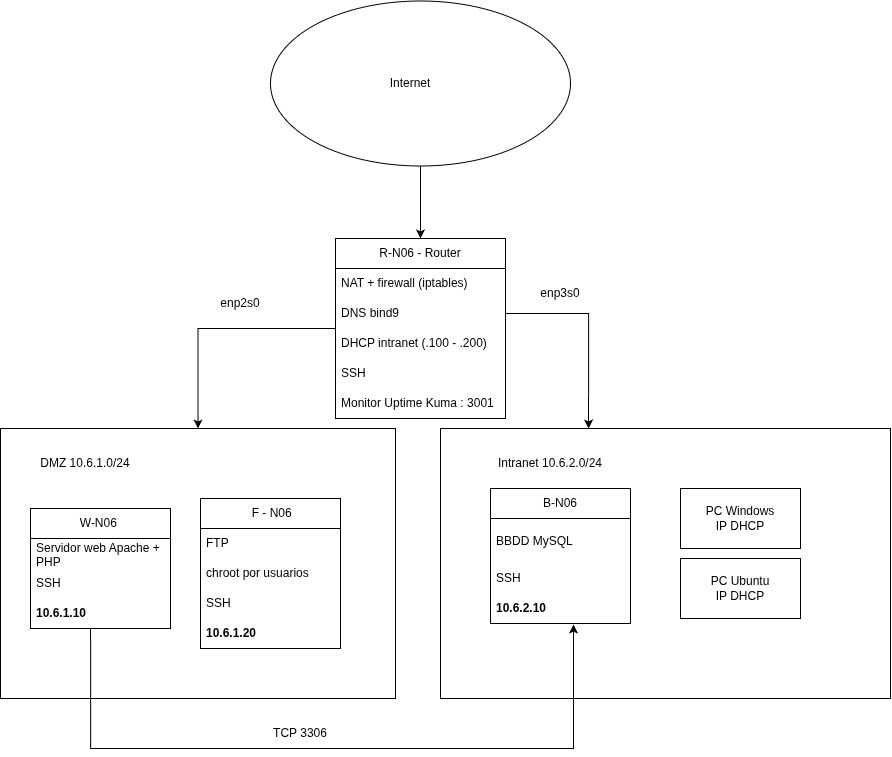

The diagram above was exported from draw.io. Its source (the exported page's mxGraphModel, read from the mxfile embedded in the PNG):
<mxGraphModel dx="1488" dy="1968" grid="1" gridSize="10" guides="1" tooltips="1" connect="1" arrows="1" fold="1" page="1" pageScale="1" pageWidth="827" pageHeight="1169" math="0" shadow="0">
  <root>
    <mxCell id="0" />
    <mxCell id="1" parent="0" />
    <mxCell id="gzDHcU-qAIjADhXMIPwS-19" parent="1" style="rounded=0;whiteSpace=wrap;html=1;" value="" vertex="1">
      <mxGeometry height="270" width="450" x="500" y="410" as="geometry" />
    </mxCell>
    <mxCell id="gzDHcU-qAIjADhXMIPwS-16" parent="1" style="rounded=0;whiteSpace=wrap;html=1;" value="" vertex="1">
      <mxGeometry height="270" width="395" x="60" y="410" as="geometry" />
    </mxCell>
    <mxCell id="DOiT3CcgjyiNVZrbD05P-2" parent="1" style="swimlane;fontStyle=0;childLayout=stackLayout;horizontal=1;startSize=30;horizontalStack=0;resizeParent=1;resizeParentMax=0;resizeLast=0;collapsible=1;marginBottom=0;whiteSpace=wrap;html=1;" value="W-N06&amp;nbsp;" vertex="1">
      <mxGeometry height="120" width="140" x="90" y="490" as="geometry" />
    </mxCell>
    <mxCell id="DOiT3CcgjyiNVZrbD05P-3" parent="DOiT3CcgjyiNVZrbD05P-2" style="text;strokeColor=none;fillColor=none;align=left;verticalAlign=middle;spacingLeft=4;spacingRight=4;overflow=hidden;points=[[0,0.5],[1,0.5]];portConstraint=eastwest;rotatable=0;whiteSpace=wrap;html=1;" value="Servidor web Apache + PHP" vertex="1">
      <mxGeometry height="30" width="140" y="30" as="geometry" />
    </mxCell>
    <mxCell id="DOiT3CcgjyiNVZrbD05P-15" parent="DOiT3CcgjyiNVZrbD05P-2" style="text;strokeColor=none;fillColor=none;align=left;verticalAlign=middle;spacingLeft=4;spacingRight=4;overflow=hidden;points=[[0,0.5],[1,0.5]];portConstraint=eastwest;rotatable=0;whiteSpace=wrap;html=1;" value="SSH" vertex="1">
      <mxGeometry height="30" width="140" y="60" as="geometry" />
    </mxCell>
    <mxCell id="gzDHcU-qAIjADhXMIPwS-13" parent="DOiT3CcgjyiNVZrbD05P-2" style="text;strokeColor=none;fillColor=none;align=left;verticalAlign=middle;spacingLeft=4;spacingRight=4;overflow=hidden;points=[[0,0.5],[1,0.5]];portConstraint=eastwest;rotatable=0;whiteSpace=wrap;html=1;fontStyle=0" value="&lt;b&gt;10.6.1.10&lt;/b&gt;" vertex="1">
      <mxGeometry height="30" width="140" y="90" as="geometry" />
    </mxCell>
    <mxCell id="DOiT3CcgjyiNVZrbD05P-6" parent="1" style="swimlane;fontStyle=0;childLayout=stackLayout;horizontal=1;startSize=30;horizontalStack=0;resizeParent=1;resizeParentMax=0;resizeLast=0;collapsible=1;marginBottom=0;whiteSpace=wrap;html=1;" value="&amp;nbsp;F - N06" vertex="1">
      <mxGeometry height="150" width="140" x="260" y="480" as="geometry" />
    </mxCell>
    <mxCell id="DOiT3CcgjyiNVZrbD05P-17" parent="DOiT3CcgjyiNVZrbD05P-6" style="text;strokeColor=none;fillColor=none;align=left;verticalAlign=middle;spacingLeft=4;spacingRight=4;overflow=hidden;points=[[0,0.5],[1,0.5]];portConstraint=eastwest;rotatable=0;whiteSpace=wrap;html=1;" value="FTP" vertex="1">
      <mxGeometry height="30" width="140" y="30" as="geometry" />
    </mxCell>
    <mxCell id="DOiT3CcgjyiNVZrbD05P-18" parent="DOiT3CcgjyiNVZrbD05P-6" style="text;strokeColor=none;fillColor=none;align=left;verticalAlign=middle;spacingLeft=4;spacingRight=4;overflow=hidden;points=[[0,0.5],[1,0.5]];portConstraint=eastwest;rotatable=0;whiteSpace=wrap;html=1;fontStyle=0" value="chroot por usuarios" vertex="1">
      <mxGeometry height="30" width="140" y="60" as="geometry" />
    </mxCell>
    <mxCell id="gzDHcU-qAIjADhXMIPwS-10" parent="DOiT3CcgjyiNVZrbD05P-6" style="text;strokeColor=none;fillColor=none;align=left;verticalAlign=middle;spacingLeft=4;spacingRight=4;overflow=hidden;points=[[0,0.5],[1,0.5]];portConstraint=eastwest;rotatable=0;whiteSpace=wrap;html=1;fontStyle=0" value="SSH" vertex="1">
      <mxGeometry height="30" width="140" y="90" as="geometry" />
    </mxCell>
    <mxCell id="gzDHcU-qAIjADhXMIPwS-11" parent="DOiT3CcgjyiNVZrbD05P-6" style="text;strokeColor=none;fillColor=none;align=left;verticalAlign=middle;spacingLeft=4;spacingRight=4;overflow=hidden;points=[[0,0.5],[1,0.5]];portConstraint=eastwest;rotatable=0;whiteSpace=wrap;html=1;fontStyle=0" value="&lt;b&gt;10.6.1.20&lt;/b&gt;" vertex="1">
      <mxGeometry height="30" width="140" y="120" as="geometry" />
    </mxCell>
    <mxCell id="gzDHcU-qAIjADhXMIPwS-17" edge="1" parent="1" source="DOiT3CcgjyiNVZrbD05P-10" style="edgeStyle=orthogonalEdgeStyle;rounded=0;orthogonalLoop=1;jettySize=auto;html=1;exitX=0;exitY=0.5;exitDx=0;exitDy=0;" target="gzDHcU-qAIjADhXMIPwS-16">
      <mxGeometry relative="1" as="geometry" />
    </mxCell>
    <mxCell id="DOiT3CcgjyiNVZrbD05P-10" parent="1" style="swimlane;fontStyle=0;childLayout=stackLayout;horizontal=1;startSize=30;horizontalStack=0;resizeParent=1;resizeParentMax=0;resizeLast=0;collapsible=1;marginBottom=0;whiteSpace=wrap;html=1;" value="R-N06 - Router" vertex="1">
      <mxGeometry height="180" width="170" x="395" y="220" as="geometry" />
    </mxCell>
    <mxCell id="DOiT3CcgjyiNVZrbD05P-11" parent="DOiT3CcgjyiNVZrbD05P-10" style="text;strokeColor=none;fillColor=none;align=left;verticalAlign=middle;spacingLeft=4;spacingRight=4;overflow=hidden;points=[[0,0.5],[1,0.5]];portConstraint=eastwest;rotatable=0;whiteSpace=wrap;html=1;" value="NAT + firewall (iptables)" vertex="1">
      <mxGeometry height="30" width="170" y="30" as="geometry" />
    </mxCell>
    <mxCell id="DOiT3CcgjyiNVZrbD05P-12" parent="DOiT3CcgjyiNVZrbD05P-10" style="text;strokeColor=none;fillColor=none;align=left;verticalAlign=middle;spacingLeft=4;spacingRight=4;overflow=hidden;points=[[0,0.5],[1,0.5]];portConstraint=eastwest;rotatable=0;whiteSpace=wrap;html=1;" value="DNS bind9" vertex="1">
      <mxGeometry height="30" width="170" y="60" as="geometry" />
    </mxCell>
    <mxCell id="DOiT3CcgjyiNVZrbD05P-13" parent="DOiT3CcgjyiNVZrbD05P-10" style="text;strokeColor=none;fillColor=none;align=left;verticalAlign=middle;spacingLeft=4;spacingRight=4;overflow=hidden;points=[[0,0.5],[1,0.5]];portConstraint=eastwest;rotatable=0;whiteSpace=wrap;html=1;" value="DHCP intranet (.100 - .200)" vertex="1">
      <mxGeometry height="30" width="170" y="90" as="geometry" />
    </mxCell>
    <mxCell id="DOiT3CcgjyiNVZrbD05P-14" parent="DOiT3CcgjyiNVZrbD05P-10" style="text;strokeColor=none;fillColor=none;align=left;verticalAlign=middle;spacingLeft=4;spacingRight=4;overflow=hidden;points=[[0,0.5],[1,0.5]];portConstraint=eastwest;rotatable=0;whiteSpace=wrap;html=1;" value="SSH" vertex="1">
      <mxGeometry height="30" width="170" y="120" as="geometry" />
    </mxCell>
    <mxCell id="DOiT3CcgjyiNVZrbD05P-20" parent="DOiT3CcgjyiNVZrbD05P-10" style="text;strokeColor=none;fillColor=none;align=left;verticalAlign=middle;spacingLeft=4;spacingRight=4;overflow=hidden;points=[[0,0.5],[1,0.5]];portConstraint=eastwest;rotatable=0;whiteSpace=wrap;html=1;" value="Monitor Uptime Kuma : 3001" vertex="1">
      <mxGeometry height="30" width="170" y="150" as="geometry" />
    </mxCell>
    <mxCell id="gzDHcU-qAIjADhXMIPwS-3" edge="1" parent="1" source="gzDHcU-qAIjADhXMIPwS-1" style="edgeStyle=orthogonalEdgeStyle;rounded=0;orthogonalLoop=1;jettySize=auto;html=1;" target="DOiT3CcgjyiNVZrbD05P-10">
      <mxGeometry relative="1" as="geometry" />
    </mxCell>
    <mxCell id="gzDHcU-qAIjADhXMIPwS-1" parent="1" style="ellipse;whiteSpace=wrap;html=1;shapeInside=1;" value="" vertex="1">
      <mxGeometry height="165" width="300" x="330" y="-17.5" as="geometry" />
    </mxCell>
    <mxCell id="gzDHcU-qAIjADhXMIPwS-2" parent="1" style="text;html=1;whiteSpace=wrap;strokeColor=none;fillColor=none;align=center;verticalAlign=middle;rounded=0;" value="Internet" vertex="1">
      <mxGeometry height="30" width="60" x="440" y="50" as="geometry" />
    </mxCell>
    <mxCell id="gzDHcU-qAIjADhXMIPwS-5" parent="1" style="swimlane;fontStyle=0;childLayout=stackLayout;horizontal=1;startSize=30;horizontalStack=0;resizeParent=1;resizeParentMax=0;resizeLast=0;collapsible=1;marginBottom=0;whiteSpace=wrap;html=1;" value="B-N06" vertex="1">
      <mxGeometry height="135" width="140" x="550" y="470" as="geometry" />
    </mxCell>
    <mxCell id="gzDHcU-qAIjADhXMIPwS-6" parent="gzDHcU-qAIjADhXMIPwS-5" style="text;strokeColor=none;fillColor=none;align=left;verticalAlign=middle;spacingLeft=4;spacingRight=4;overflow=hidden;points=[[0,0.5],[1,0.5]];portConstraint=eastwest;rotatable=0;whiteSpace=wrap;html=1;" value="BBDD MySQL" vertex="1">
      <mxGeometry height="45" width="140" y="30" as="geometry" />
    </mxCell>
    <mxCell id="gzDHcU-qAIjADhXMIPwS-8" parent="gzDHcU-qAIjADhXMIPwS-5" style="text;strokeColor=none;fillColor=none;align=left;verticalAlign=middle;spacingLeft=4;spacingRight=4;overflow=hidden;points=[[0,0.5],[1,0.5]];portConstraint=eastwest;rotatable=0;whiteSpace=wrap;html=1;fontStyle=0" value="SSH" vertex="1">
      <mxGeometry height="30" width="140" y="75" as="geometry" />
    </mxCell>
    <mxCell id="gzDHcU-qAIjADhXMIPwS-12" parent="gzDHcU-qAIjADhXMIPwS-5" style="text;strokeColor=none;fillColor=none;align=left;verticalAlign=middle;spacingLeft=4;spacingRight=4;overflow=hidden;points=[[0,0.5],[1,0.5]];portConstraint=eastwest;rotatable=0;whiteSpace=wrap;html=1;fontStyle=0" value="&lt;b&gt;10.6.2.10&lt;/b&gt;" vertex="1">
      <mxGeometry height="30" width="140" y="105" as="geometry" />
    </mxCell>
    <mxCell id="gzDHcU-qAIjADhXMIPwS-14" parent="1" style="rounded=0;whiteSpace=wrap;html=1;" value="PC Windows&lt;div&gt;IP DHCP&lt;/div&gt;" vertex="1">
      <mxGeometry height="60" width="120" x="740" y="470" as="geometry" />
    </mxCell>
    <mxCell id="gzDHcU-qAIjADhXMIPwS-15" parent="1" style="rounded=0;whiteSpace=wrap;html=1;" value="PC Ubuntu&lt;div&gt;IP DHCP&lt;/div&gt;" vertex="1">
      <mxGeometry height="60" width="120" x="740" y="540" as="geometry" />
    </mxCell>
    <mxCell id="gzDHcU-qAIjADhXMIPwS-18" edge="1" parent="1" source="DOiT3CcgjyiNVZrbD05P-12" style="edgeStyle=orthogonalEdgeStyle;rounded=0;orthogonalLoop=1;jettySize=auto;html=1;entryX=0.329;entryY=0;entryDx=0;entryDy=0;entryPerimeter=0;" target="gzDHcU-qAIjADhXMIPwS-19">
      <mxGeometry relative="1" as="geometry">
        <mxPoint x="660" y="400" as="targetPoint" />
      </mxGeometry>
    </mxCell>
    <mxCell id="gzDHcU-qAIjADhXMIPwS-20" parent="1" style="text;html=1;whiteSpace=wrap;strokeColor=none;fillColor=none;align=center;verticalAlign=middle;rounded=0;" value="DMZ 10.6.1.0/24" vertex="1">
      <mxGeometry height="30" width="110" x="90" y="430" as="geometry" />
    </mxCell>
    <mxCell id="gzDHcU-qAIjADhXMIPwS-21" parent="1" style="text;html=1;whiteSpace=wrap;strokeColor=none;fillColor=none;align=center;verticalAlign=middle;rounded=0;" value="Intranet 10.6.2.0/24" vertex="1">
      <mxGeometry height="30" width="120" x="550" y="430" as="geometry" />
    </mxCell>
    <mxCell id="gzDHcU-qAIjADhXMIPwS-22" parent="1" style="text;html=1;whiteSpace=wrap;strokeColor=none;fillColor=none;align=center;verticalAlign=middle;rounded=0;" value="enp2s0" vertex="1">
      <mxGeometry height="30" width="60" x="270" y="270" as="geometry" />
    </mxCell>
    <mxCell id="gzDHcU-qAIjADhXMIPwS-23" parent="1" style="text;html=1;whiteSpace=wrap;strokeColor=none;fillColor=none;align=center;verticalAlign=middle;rounded=0;" value="enp3s0" vertex="1">
      <mxGeometry height="30" width="60" x="590" y="260" as="geometry" />
    </mxCell>
    <mxCell id="gzDHcU-qAIjADhXMIPwS-25" edge="1" parent="1" source="gzDHcU-qAIjADhXMIPwS-13" style="edgeStyle=orthogonalEdgeStyle;rounded=0;orthogonalLoop=1;jettySize=auto;html=1;entryX=0.593;entryY=1.033;entryDx=0;entryDy=0;entryPerimeter=0;exitX=0.429;exitY=1;exitDx=0;exitDy=0;exitPerimeter=0;" target="gzDHcU-qAIjADhXMIPwS-12">
      <mxGeometry relative="1" x="0.0396" as="geometry">
        <Array as="points">
          <mxPoint x="150.1" y="730" />
          <mxPoint x="633" y="730" />
        </Array>
      </mxGeometry>
    </mxCell>
    <mxCell id="gzDHcU-qAIjADhXMIPwS-26" parent="1" style="text;html=1;whiteSpace=wrap;strokeColor=none;fillColor=none;align=center;verticalAlign=middle;rounded=0;" value="TCP 3306" vertex="1">
      <mxGeometry height="30" width="60" x="330" y="700" as="geometry" />
    </mxCell>
  </root>
</mxGraphModel>